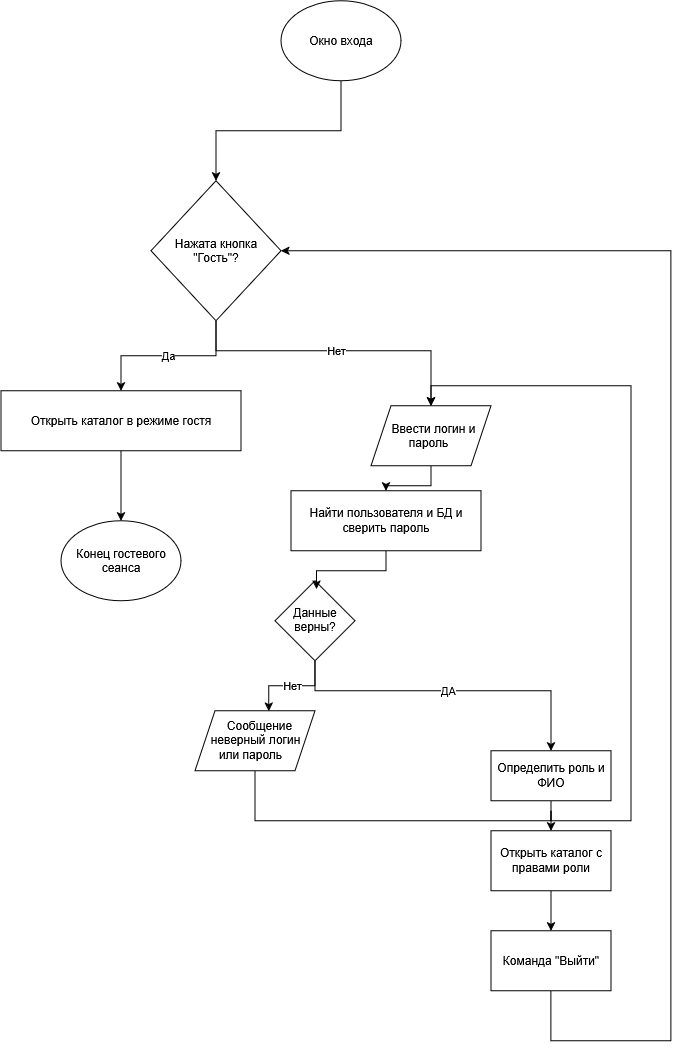

The diagram above was exported from draw.io. Its source (the exported page's mxGraphModel, read from the mxfile embedded in the PNG):
<mxGraphModel dx="904" dy="864" grid="1" gridSize="10" guides="1" tooltips="1" connect="1" arrows="1" fold="1" page="1" pageScale="1" pageWidth="827" pageHeight="1169" math="0" shadow="0">
  <root>
    <mxCell id="0" />
    <mxCell id="1" parent="0" />
    <mxCell id="LKhJCztG28_rVwR8h9vO-3" edge="1" parent="1" source="LKhJCztG28_rVwR8h9vO-1" style="edgeStyle=orthogonalEdgeStyle;rounded=0;orthogonalLoop=1;jettySize=auto;html=1;" target="LKhJCztG28_rVwR8h9vO-2">
      <mxGeometry relative="1" as="geometry" />
    </mxCell>
    <mxCell id="LKhJCztG28_rVwR8h9vO-1" parent="1" style="ellipse;whiteSpace=wrap;html=1;shapeInside=1;" value="Окно входа" vertex="1">
      <mxGeometry height="80" width="120" x="380" y="120" as="geometry" />
    </mxCell>
    <mxCell id="LKhJCztG28_rVwR8h9vO-5" edge="1" parent="1" source="LKhJCztG28_rVwR8h9vO-2" style="edgeStyle=orthogonalEdgeStyle;rounded=0;orthogonalLoop=1;jettySize=auto;html=1;entryX=0.5;entryY=0;entryDx=0;entryDy=0;" target="LKhJCztG28_rVwR8h9vO-4" value="Да">
      <mxGeometry relative="1" as="geometry" />
    </mxCell>
    <mxCell id="LKhJCztG28_rVwR8h9vO-30" edge="1" parent="1" source="LKhJCztG28_rVwR8h9vO-2" style="edgeStyle=orthogonalEdgeStyle;rounded=0;orthogonalLoop=1;jettySize=auto;html=1;entryX=0.5;entryY=0;entryDx=0;entryDy=0;" target="LKhJCztG28_rVwR8h9vO-6" value="Нет">
      <mxGeometry relative="1" as="geometry">
        <Array as="points">
          <mxPoint x="315" y="470" />
          <mxPoint x="530" y="470" />
        </Array>
      </mxGeometry>
    </mxCell>
    <mxCell id="LKhJCztG28_rVwR8h9vO-2" parent="1" style="rhombus;whiteSpace=wrap;html=1;shapeInside=1;" value="Нажата кнопка &quot;Гость&quot;?" vertex="1">
      <mxGeometry height="140" width="130" x="250" y="300" as="geometry" />
    </mxCell>
    <mxCell id="LKhJCztG28_rVwR8h9vO-9" edge="1" parent="1" source="LKhJCztG28_rVwR8h9vO-4" style="edgeStyle=orthogonalEdgeStyle;rounded=0;orthogonalLoop=1;jettySize=auto;html=1;entryX=0.5;entryY=0;entryDx=0;entryDy=0;" target="LKhJCztG28_rVwR8h9vO-8">
      <mxGeometry relative="1" as="geometry" />
    </mxCell>
    <mxCell id="LKhJCztG28_rVwR8h9vO-4" parent="1" style="rounded=0;whiteSpace=wrap;html=1;" value="Открыть каталог в режиме гостя" vertex="1">
      <mxGeometry height="60" width="240" x="100" y="510" as="geometry" />
    </mxCell>
    <mxCell id="LKhJCztG28_rVwR8h9vO-11" edge="1" parent="1" source="LKhJCztG28_rVwR8h9vO-6" style="edgeStyle=orthogonalEdgeStyle;rounded=0;orthogonalLoop=1;jettySize=auto;html=1;entryX=0.5;entryY=0;entryDx=0;entryDy=0;" target="LKhJCztG28_rVwR8h9vO-10">
      <mxGeometry relative="1" as="geometry" />
    </mxCell>
    <mxCell id="LKhJCztG28_rVwR8h9vO-6" parent="1" style="shape=parallelogram;perimeter=parallelogramPerimeter;whiteSpace=wrap;html=1;shapeInside=1;fixedSize=1;" value="Ввести логин и пароль" vertex="1">
      <mxGeometry height="60" width="120" x="470" y="525" as="geometry" />
    </mxCell>
    <mxCell id="LKhJCztG28_rVwR8h9vO-8" parent="1" style="ellipse;whiteSpace=wrap;html=1;shapeInside=1;" value="Конец гостевого сеанса" vertex="1">
      <mxGeometry height="80" width="120" x="160" y="640" as="geometry" />
    </mxCell>
    <mxCell id="LKhJCztG28_rVwR8h9vO-10" parent="1" style="rounded=0;whiteSpace=wrap;html=1;" value="Найти пользователя и БД и сверить пароль" vertex="1">
      <mxGeometry height="60" width="190" x="390" y="610" as="geometry" />
    </mxCell>
    <mxCell id="LKhJCztG28_rVwR8h9vO-19" edge="1" parent="1" source="LKhJCztG28_rVwR8h9vO-12" style="edgeStyle=orthogonalEdgeStyle;rounded=0;orthogonalLoop=1;jettySize=auto;html=1;entryX=0.5;entryY=0;entryDx=0;entryDy=0;" target="LKhJCztG28_rVwR8h9vO-18" value="ДА">
      <mxGeometry relative="1" as="geometry">
        <Array as="points">
          <mxPoint x="414" y="810" />
          <mxPoint x="650" y="810" />
        </Array>
      </mxGeometry>
    </mxCell>
    <mxCell id="LKhJCztG28_rVwR8h9vO-12" parent="1" style="rhombus;whiteSpace=wrap;html=1;shapeInside=1;" value="Данные верны?" vertex="1">
      <mxGeometry height="80" width="80" x="374" y="700" as="geometry" />
    </mxCell>
    <mxCell id="LKhJCztG28_rVwR8h9vO-13" edge="1" parent="1" source="LKhJCztG28_rVwR8h9vO-10" style="edgeStyle=orthogonalEdgeStyle;rounded=0;orthogonalLoop=1;jettySize=auto;html=1;entryX=0.519;entryY=0.103;entryDx=0;entryDy=0;entryPerimeter=0;" target="LKhJCztG28_rVwR8h9vO-12">
      <mxGeometry relative="1" as="geometry" />
    </mxCell>
    <mxCell id="LKhJCztG28_rVwR8h9vO-31" edge="1" parent="1" source="LKhJCztG28_rVwR8h9vO-15" style="edgeStyle=orthogonalEdgeStyle;rounded=0;orthogonalLoop=1;jettySize=auto;html=1;entryX=0.5;entryY=0;entryDx=0;entryDy=0;" target="LKhJCztG28_rVwR8h9vO-6">
      <mxGeometry relative="1" as="geometry">
        <Array as="points">
          <mxPoint x="354" y="940" />
          <mxPoint x="730" y="940" />
          <mxPoint x="730" y="505" />
          <mxPoint x="530" y="505" />
        </Array>
      </mxGeometry>
    </mxCell>
    <mxCell id="LKhJCztG28_rVwR8h9vO-15" parent="1" style="shape=parallelogram;perimeter=parallelogramPerimeter;whiteSpace=wrap;html=1;shapeInside=1;fixedSize=1;" value="Сообщение неверный логин или пароль" vertex="1">
      <mxGeometry height="60" width="120" x="294" y="830" as="geometry" />
    </mxCell>
    <mxCell id="LKhJCztG28_rVwR8h9vO-16" edge="1" parent="1" source="LKhJCztG28_rVwR8h9vO-12" style="edgeStyle=orthogonalEdgeStyle;rounded=0;orthogonalLoop=1;jettySize=auto;html=1;entryX=0.615;entryY=0.007;entryDx=0;entryDy=0;entryPerimeter=0;exitX=0.5;exitY=1;exitDx=0;exitDy=0;" target="LKhJCztG28_rVwR8h9vO-15" value="Нет">
      <mxGeometry relative="1" as="geometry" />
    </mxCell>
    <mxCell id="LKhJCztG28_rVwR8h9vO-23" edge="1" parent="1" source="LKhJCztG28_rVwR8h9vO-21" style="edgeStyle=orthogonalEdgeStyle;rounded=0;orthogonalLoop=1;jettySize=auto;html=1;" target="LKhJCztG28_rVwR8h9vO-22" value="">
      <mxGeometry relative="1" as="geometry" />
    </mxCell>
    <mxCell id="LKhJCztG28_rVwR8h9vO-21" parent="1" style="rounded=0;whiteSpace=wrap;html=1;" value="Открыть каталог с правами роли" vertex="1">
      <mxGeometry height="60" width="120" x="590" y="950" as="geometry" />
    </mxCell>
    <mxCell id="LKhJCztG28_rVwR8h9vO-26" edge="1" parent="1" source="LKhJCztG28_rVwR8h9vO-22" style="edgeStyle=orthogonalEdgeStyle;rounded=0;orthogonalLoop=1;jettySize=auto;html=1;entryX=1;entryY=0.5;entryDx=0;entryDy=0;" target="LKhJCztG28_rVwR8h9vO-2">
      <mxGeometry relative="1" as="geometry">
        <Array as="points">
          <mxPoint x="650" y="1160" />
          <mxPoint x="770" y="1160" />
          <mxPoint x="770" y="370" />
        </Array>
      </mxGeometry>
    </mxCell>
    <mxCell id="LKhJCztG28_rVwR8h9vO-22" parent="1" style="rounded=0;whiteSpace=wrap;html=1;" value="Команда &quot;Выйти&quot;" vertex="1">
      <mxGeometry height="60" width="120" x="590" y="1050" as="geometry" />
    </mxCell>
    <mxCell id="LKhJCztG28_rVwR8h9vO-28" edge="1" parent="1" source="LKhJCztG28_rVwR8h9vO-18" style="edgeStyle=orthogonalEdgeStyle;rounded=0;orthogonalLoop=1;jettySize=auto;html=1;" target="LKhJCztG28_rVwR8h9vO-21" value="">
      <mxGeometry relative="1" as="geometry" />
    </mxCell>
    <mxCell id="LKhJCztG28_rVwR8h9vO-18" parent="1" style="rounded=0;whiteSpace=wrap;html=1;" value="Определить роль и ФИО" vertex="1">
      <mxGeometry height="50" width="120" x="590" y="870" as="geometry" />
    </mxCell>
  </root>
</mxGraphModel>